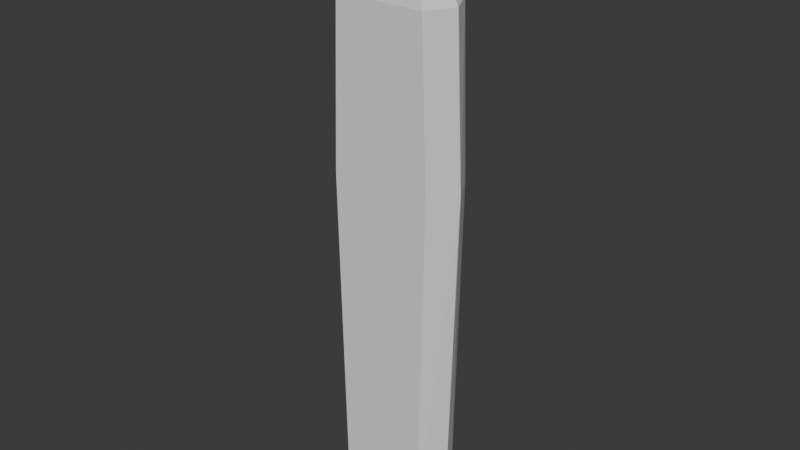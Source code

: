 # Source: Sword_Base.blend  (saved by Blender 5.1.30; exported with 4.5.12 LTS)
import bpy
from mathutils import Matrix  # noqa: F401  (used for matrix-valued properties, if any)

bpy.ops.wm.read_factory_settings(use_empty=True)
scene = bpy.context.scene
scene.name = 'Scene'

# ---- collections
col_collection = bpy.data.collections.new('Collection'); scene.collection.children.link(col_collection)

# ---- world
world_world = bpy.data.worlds.new('World'); scene.world = world_world
world_world.use_nodes = True; world_world.node_tree.nodes.clear()
_N = world_world.node_tree.nodes; _L = world_world.node_tree.links
n0 = _N.new('ShaderNodeOutputWorld'); n0.name = 'World Output'; n0.location = (200, 100)
n1 = _N.new('ShaderNodeBackground'); n1.name = 'Background'; n1.location = (-200, 100)
n1.inputs[0].default_value = (0.05088, 0.05088, 0.05088, 1.0)
_L.new(n1.outputs[0], n0.inputs[0])
n0.is_active_output = True
world_world.color = (0.05088, 0.05088, 0.05088)
world_world.sun_shadow_jitter_overblur = 0.0

# ---- meshes
me_cube_002 = bpy.data.meshes.new('Cube.002')
me_cube_002.from_pydata([(-0.2048, 0.05375, -1.0), (-0.2383, 0.05375, 0.7228), (0.2048, 0.05375, -1.0), (0.2383, 0.05375, 0.7228), (-0.2684, 0.0, -1.0), (-0.3123, 0.0, 0.7228), (0.2684, 0.0, -1.0), (0.3123, 0.0, 0.7228), (-0.2788, 0.0, 1.527), (-0.2128, 0.05375, 1.527), (0.2128, 0.05375, 1.527), (0.2788, 0.0, 1.527), (-0.13, 0.0, 1.811), (-0.09921, 0.02545, 1.811), (0.09921, 0.02545, 1.811), (0.13, 0.0, 1.811), (-0.007719, 0.0, 1.963), (-0.00589, 0.005437, 1.921), (0.00589, 0.005437, 1.921), (0.00772, 0.0, 1.963), (0.06826, 0.05375, -1.0), (-0.06826, 0.05375, -1.0), (-0.07943, 0.05375, 0.7228), (0.07943, 0.05375, 0.7228), (0.08946, 0.0, -1.0), (-0.08946, 0.0, -1.0), (-0.07092, 0.05375, 1.527), (0.07092, 0.05375, 1.527), (-0.03307, 0.02545, 1.811), (0.03307, 0.02545, 1.811), (-0.001963, 0.005437, 1.921), (0.001963, 0.005437, 1.921), (-0.002573, 0.0, 1.963), (0.002573, 0.0, 1.963)], [], [(4, 5, 1, 0), (20, 23, 3, 2), (1, 5, 8, 9), (20, 2, 6, 24), (2, 3, 7, 6), (26, 9, 13, 28), (7, 3, 10, 11), (22, 1, 9, 26), (13, 12, 16, 17), (11, 10, 14, 15), (9, 8, 12, 13), (30, 17, 16, 32), (28, 13, 17, 30), (15, 14, 18, 19), (14, 29, 31, 18), (29, 28, 30, 31), (18, 31, 33, 19), (31, 30, 32, 33), (3, 23, 27, 10), (23, 22, 26, 27), (10, 27, 29, 14), (27, 26, 28, 29), (0, 21, 25, 4), (0, 1, 22, 21), (21, 22, 23, 20), (20, 24, 25, 21)])
_uv = me_cube_002.uv_layers.new(name='UVMap')
_uv.uv.foreach_set('vector', [0.375, 0.125, 0.625, 0.125, 0.625, 0.25, 0.375, 0.25, 0.375, 0.4167, 0.625, 0.4167, 0.625, 0.5, 0.375, 0.5, 0.625, 0.25, 0.625, 0.125, 0.625, 0.125, 0.625, 0.25, 0.2917, 0.5, 0.375, 0.5, 0.375, 0.625, 0.2917, 0.625, 0.375, 0.5, 0.625, 0.5, 0.625, 0.625, 0.375, 0.625, 0.625, 0.3333, 0.625, 0.25, 0.625, 0.25, 0.625, 0.3333, 0.625, 0.625, 0.625, 0.5, 0.625, 0.5, 0.625, 0.625, 0.625, 0.3333, 0.625, 0.25, 0.625, 0.25, 0.625, 0.3333, 0.625, 0.25, 0.625, 0.125, 0.625, 0.125, 0.625, 0.25, 0.625, 0.625, 0.625, 0.5, 0.625, 0.5, 0.625, 0.625, 0.625, 0.25, 0.625, 0.125, 0.625, 0.125, 0.625, 0.25, 0.7917, 0.5, 0.875, 0.5, 0.875, 0.625, 0.7917, 0.625, 0.625, 0.3333, 0.625, 0.25, 0.625, 0.25, 0.625, 0.3333, 0.625, 0.625, 0.625, 0.5, 0.625, 0.5, 0.625, 0.625, 0.625, 0.5, 0.625, 0.4167, 0.625, 0.4167, 0.625, 0.5, 0.625, 0.4167, 0.625, 0.3333, 0.625, 0.3333, 0.625, 0.4167, 0.625, 0.5, 0.7083, 0.5, 0.7083, 0.625, 0.625, 0.625, 0.7083, 0.5, 0.7917, 0.5, 0.7917, 0.625, 0.7083, 0.625, 0.625, 0.5, 0.625, 0.4167, 0.625, 0.4167, 0.625, 0.5, 0.625, 0.4167, 0.625, 0.3333, 0.625, 0.3333, 0.625, 0.4167, 0.625, 0.5, 0.625, 0.4167, 0.625, 0.4167, 0.625, 0.5, 0.625, 0.4167, 0.625, 0.3333, 0.625, 0.3333, 0.625, 0.4167, 0.125, 0.5, 0.2083, 0.5, 0.2083, 0.625, 0.125, 0.625, 0.375, 0.25, 0.625, 0.25, 0.625, 0.3333, 0.375, 0.3333, 0.375, 0.3333, 0.625, 0.3333, 0.625, 0.4167, 0.375, 0.4167, 0.2917, 0.5, 0.2917, 0.625, 0.2083, 0.625, 0.2083, 0.5])
me_cube_002.update()

# ---- objects
ob_cube = bpy.data.objects.new('Cube', me_cube_002)

# ---- transforms, parenting, visibility, modifiers, constraints
ob_cube.location = (0.0, 0.0, 0.8751)
ob_cube.scale = (0.415, 1.0, 0.3921)
_m = ob_cube.modifiers.new('Mirror', 'MIRROR')
_m.use_axis = (False, True, False)
_m.use_clip = True

# ---- collection membership
col_collection.objects.link(ob_cube)

# ---- scene / render settings (as saved in the file)
scene.frame_start = 1; scene.frame_end = 250; scene.frame_set(1)
scene.render.engine = 'BLENDER_EEVEE_NEXT'
scene.render.bake_bias = 0.0
scene.render.bake_samples = 0
scene.cycles.sampling_pattern = 'TABULATED_SOBOL'
scene.eevee.use_volume_custom_range = False
bpy.context.view_layer.update()

# ---- added for rendering (the .blend has no active camera and no usable light): camera, sun
cam_auto = bpy.data.cameras.new('AutoCamera')
cam_auto.lens = 50.0
cam_auto.sensor_width = 36.0
cam_auto.clip_end = 1000.0
ob_auto_camera = bpy.data.objects.new('AutoCamera', cam_auto)
scene.collection.objects.link(ob_auto_camera)
ob_auto_camera.location = (1.10579, -1.32695, 1.94851)
ob_auto_camera.rotation_euler = (1.09748, -7.21219e-08, 0.694738)
scene.camera = ob_auto_camera
light_auto_sun = bpy.data.lights.new('AutoSun', 'SUN')
light_auto_sun.energy = 3.0
light_auto_sun.angle = 0.0523599
ob_auto_sun = bpy.data.objects.new('AutoSun', light_auto_sun)
scene.collection.objects.link(ob_auto_sun)
ob_auto_sun.rotation_euler = (0.872665, 0.174533, 0.523599)
bpy.context.view_layer.update()
